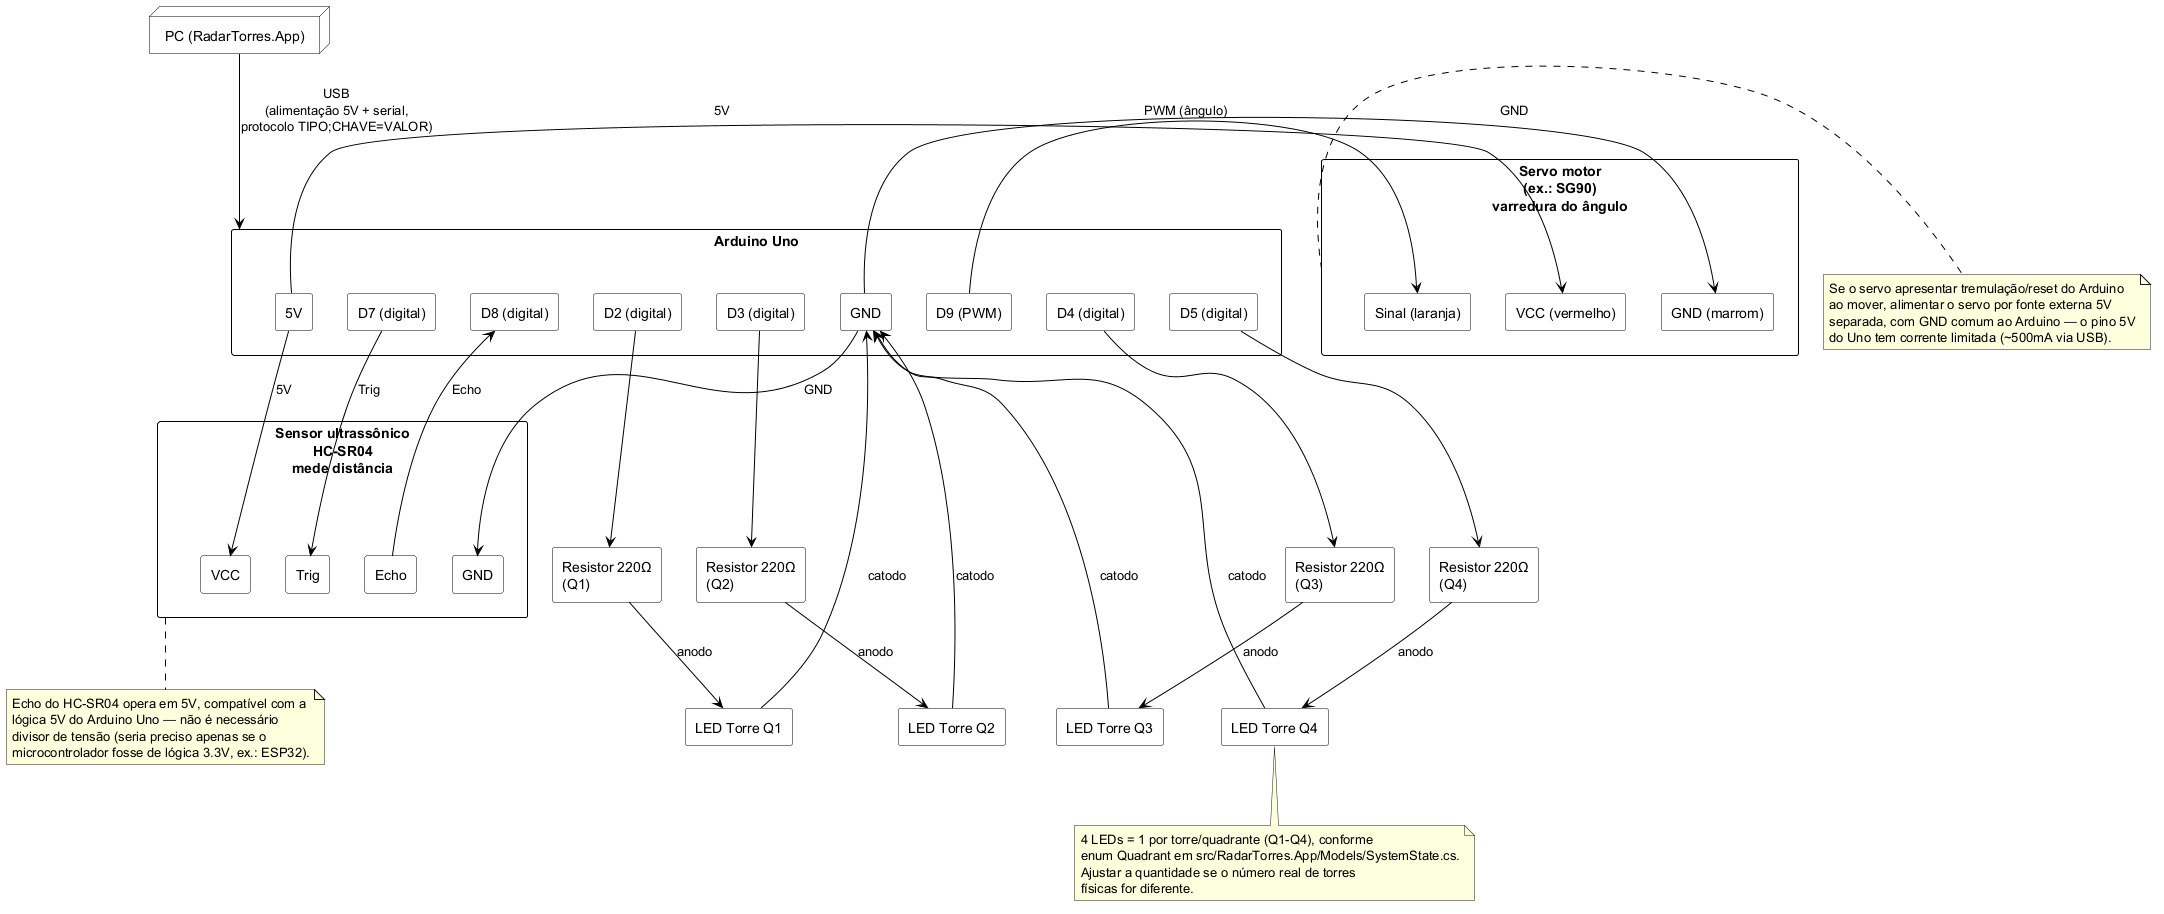

The diagram above was rendered by PlantUML. Its source (embedded in the PNG):
@startuml Diagrama_Eletrico_RadarTorres

' RadarTorres — Diagrama Elétrico (conceitual/funcional)
' Objetivo: mostrar como os componentes de hardware serão conectados ao microcontrolador,
' complementando o Diagrama de Implantação (Docs/Documentos_Entregaveis/UML/Implantacao_RadarTorres.puml)
' e o protocolo serial (Docs/Tecnica/COMUNICACAO_ARDUINO.md).
'
' Hardware assumido (confirmado com o autor em 2026-09-19):
'   - Placa: Arduino Uno (ATmega328P, lógica 5V)
'   - Varredura/detecção: 1x servo motor (ex.: SG90) + 1x sensor ultrassônico HC-SR04
'   - Indicação de torre selecionada: 1 LED por torre, uma torre por quadrante (Q1..Q4)
'
' Este diagrama é funcional (mostra QUAIS sinais ligam a QUAIS pinos), não um esquemático
' elétrico completo com footprints/trilhas — para isso, usar uma ferramenta dedicada
' (ex.: Fritzing/KiCad) na etapa de montagem física.

skinparam shadowing false
skinparam rectangle {
  BackgroundColor White
  BorderColor Black
}
skinparam arrow {
  Color Black
}
skinparam node {
  BackgroundColor White
  BorderColor Black
}

node "PC (RadarTorres.App)" as PC

rectangle "Arduino Uno" as UNO {
  rectangle "5V" as UNO_5V
  rectangle "GND" as UNO_GND
  rectangle "D7 (digital)" as UNO_D7
  rectangle "D8 (digital)" as UNO_D8
  rectangle "D9 (PWM)" as UNO_D9
  rectangle "D2 (digital)" as UNO_D2
  rectangle "D3 (digital)" as UNO_D3
  rectangle "D4 (digital)" as UNO_D4
  rectangle "D5 (digital)" as UNO_D5
}

rectangle "Servo motor\n(ex.: SG90)\nvarredura do ângulo" as SERVO {
  rectangle "VCC (vermelho)" as SERVO_VCC
  rectangle "GND (marrom)" as SERVO_GND
  rectangle "Sinal (laranja)" as SERVO_SIG
}

rectangle "Sensor ultrassônico\nHC-SR04\nmede distância" as HCSR04 {
  rectangle "VCC" as HC_VCC
  rectangle "GND" as HC_GND
  rectangle "Trig" as HC_TRIG
  rectangle "Echo" as HC_ECHO
}

rectangle "LED Torre Q1" as LED1
rectangle "LED Torre Q2" as LED2
rectangle "LED Torre Q3" as LED3
rectangle "LED Torre Q4" as LED4

rectangle "Resistor 220Ω\n(Q1)" as R1
rectangle "Resistor 220Ω\n(Q2)" as R2
rectangle "Resistor 220Ω\n(Q3)" as R3
rectangle "Resistor 220Ω\n(Q4)" as R4

PC -down-> UNO : USB\n(alimentação 5V + serial,\nprotocolo TIPO;CHAVE=VALOR)

UNO_5V -right-> SERVO_VCC : 5V
UNO_GND -right-> SERVO_GND : GND
UNO_D9 -right-> SERVO_SIG : PWM (ângulo)

UNO_5V --> HC_VCC : 5V
UNO_GND --> HC_GND : GND
UNO_D7 --> HC_TRIG : Trig
HC_ECHO --> UNO_D8 : Echo

UNO_D2 --> R1
R1 --> LED1 : anodo
LED1 --> UNO_GND : catodo

UNO_D3 --> R2
R2 --> LED2 : anodo
LED2 --> UNO_GND : catodo

UNO_D4 --> R3
R3 --> LED3 : anodo
LED3 --> UNO_GND : catodo

UNO_D5 --> R4
R4 --> LED4 : anodo
LED4 --> UNO_GND : catodo

note right of SERVO
  Se o servo apresentar tremulação/reset do Arduino
  ao mover, alimentar o servo por fonte externa 5V
  separada, com GND comum ao Arduino — o pino 5V
  do Uno tem corrente limitada (~500mA via USB).
end note

note bottom of LED4
  4 LEDs = 1 por torre/quadrante (Q1-Q4), conforme
  enum Quadrant em src/RadarTorres.App/Models/SystemState.cs.
  Ajustar a quantidade se o número real de torres
  físicas for diferente.
end note

note bottom of HCSR04
  Echo do HC-SR04 opera em 5V, compatível com a
  lógica 5V do Arduino Uno — não é necessário
  divisor de tensão (seria preciso apenas se o
  microcontrolador fosse de lógica 3.3V, ex.: ESP32).
end note

@enduml